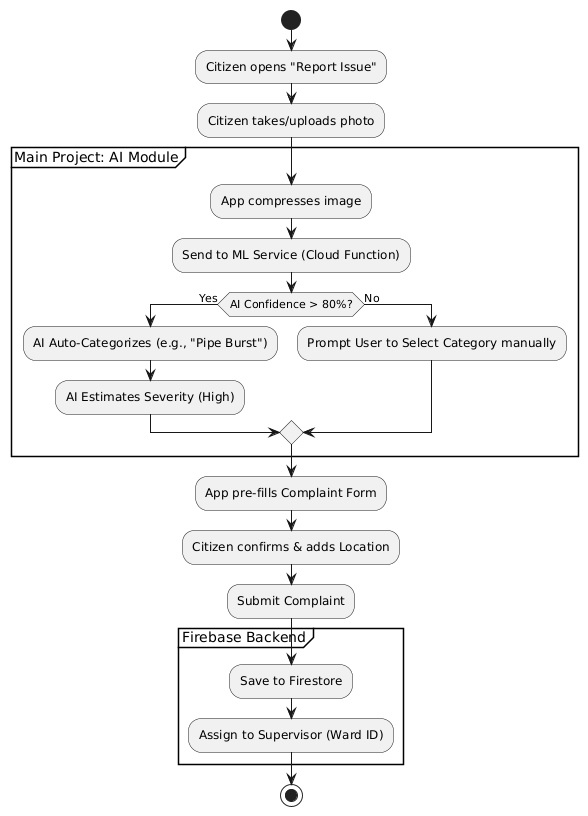

The diagram above was rendered by PlantUML. Its source (embedded in the PNG):
@startuml
start
:Citizen opens "Report Issue";
:Citizen takes/uploads photo;

partition "Main Project: AI Module" {
    :App compresses image;
    :Send to ML Service (Cloud Function);
    if (AI Confidence > 80%?) then (Yes)
        :AI Auto-Categorizes (e.g., "Pipe Burst");
        :AI Estimates Severity (High);
    else (No)
        :Prompt User to Select Category manually;
    endif
}

:App pre-fills Complaint Form;
:Citizen confirms & adds Location;
:Submit Complaint;

partition "Firebase Backend" {
    :Save to Firestore;
    :Assign to Supervisor (Ward ID);
}

stop
@enduml